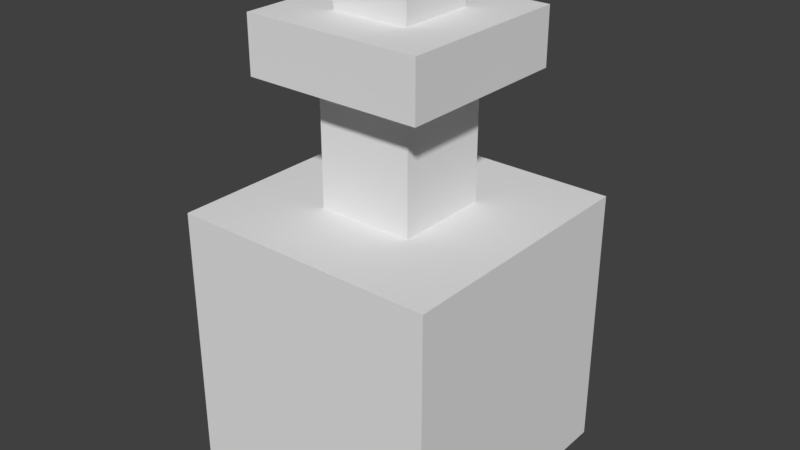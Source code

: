 # Source: Potion.blend  (saved by Blender 2.79.0; exported with 4.5.12 LTS)
import bpy
from mathutils import Matrix  # noqa: F401  (used for matrix-valued properties, if any)

bpy.ops.wm.read_factory_settings(use_empty=True)
scene = bpy.context.scene
scene.name = 'Scene'

# ---- collections
col_collection_1 = bpy.data.collections.new('Collection 1'); scene.collection.children.link(col_collection_1)

# ---- materials (node trees are filled in below, after node groups)
mat_glass = bpy.data.materials.new('Glass')
mat_glass.alpha_threshold = 0.0
mat_glass.use_transparent_shadow = False
mat_glass.roughness = 0.5
mat_vertexcolor = bpy.data.materials.new('VertexColor')
mat_vertexcolor.alpha_threshold = 0.0
mat_vertexcolor.use_transparent_shadow = False
mat_vertexcolor.roughness = 0.5

# ---- material node trees

# ---- world
world_world = bpy.data.worlds.new('World'); scene.world = world_world
world_world.color = (0.05088, 0.05088, 0.05088)
world_world.use_sun_shadow = False
world_world.sun_shadow_jitter_overblur = 0.0
world_world.cycles.sampling_method = 'MANUAL'

# ---- meshes
me_cube = bpy.data.meshes.new('Cube')
me_cube.from_pydata([(-0.05, -0.05, 0.0), (-0.01814, -0.01814, 0.1), (-0.05, 0.05, 0.0), (-0.01814, 0.01814, 0.1), (0.05, -0.05, 0.0), (0.01814, -0.01814, 0.1), (0.05, 0.05, 0.0), (0.01814, 0.01814, 0.1), (-0.05, -0.05, 0.1), (-0.05, 0.05, 0.1), (0.05, 0.05, 0.1), (0.05, -0.05, 0.1), (-0.01814, -0.01814, 0.1468), (-0.01814, 0.01814, 0.1468), (0.01814, 0.01814, 0.1468), (0.01814, -0.01814, 0.1468), (-0.03326, -0.03326, 0.1468), (-0.03326, 0.03326, 0.1468), (0.03326, 0.03326, 0.1468), (0.03326, -0.03326, 0.1468), (-0.03326, -0.03326, 0.1676), (-0.03326, 0.03326, 0.1676), (0.03326, 0.03326, 0.1676), (0.03326, -0.03326, 0.1676), (-0.03946, -0.03946, 0.01009), (-0.03946, -0.03946, 0.0784), (-0.03946, 0.03946, 0.01009), (-0.03946, 0.03946, 0.0784), (0.03946, -0.03946, 0.01009), (0.03946, -0.03946, 0.0784), (0.03946, 0.03946, 0.01009), (0.03946, 0.03946, 0.0784), (-0.01281, -0.01281, 0.1389), (-0.01548, -0.01548, 0.1845), (-0.01281, 0.01281, 0.1389), (-0.01548, 0.01548, 0.1845), (0.01281, -0.01281, 0.1389), (0.01548, -0.01548, 0.1845), (0.01281, 0.01281, 0.1389), (0.01548, 0.01548, 0.1845)], [], [(0, 8, 9, 2), (2, 9, 10, 6), (6, 10, 11, 4), (4, 11, 8, 0), (2, 6, 4, 0), (1, 5, 15, 12), (1, 3, 9, 8), (3, 7, 10, 9), (7, 5, 11, 10), (5, 1, 8, 11), (15, 14, 18, 19), (7, 3, 13, 14), (5, 7, 14, 15), (3, 1, 12, 13), (17, 16, 20, 21), (13, 12, 16, 17), (12, 15, 19, 16), (14, 13, 17, 18), (22, 21, 20, 23), (16, 19, 23, 20), (18, 17, 21, 22), (19, 18, 22, 23), (24, 25, 27, 26), (26, 27, 31, 30), (30, 31, 29, 28), (28, 29, 25, 24), (26, 30, 28, 24), (31, 27, 25, 29), (32, 33, 35, 34), (34, 35, 39, 38), (38, 39, 37, 36), (36, 37, 33, 32), (34, 38, 36, 32), (39, 35, 33, 37)])
me_cube.polygons.foreach_set('material_index', [0, 0, 0, 0, 0, 0, 0, 0, 0, 0, 0, 0, 0, 0, 0, 0, 0, 0, 0, 0, 0, 0, 1, 1, 1, 1, 1, 1, 1, 1, 1, 1, 1, 1])
_ca = me_cube.color_attributes.new('Col', 'BYTE_COLOR', 'CORNER')
_ca.data.foreach_set('color', [1.0, 1.0, 1.0, 1.0, 1.0, 1.0, 1.0, 1.0, 1.0, 1.0, 1.0, 1.0, 1.0, 1.0, 1.0, 1.0, 1.0, 1.0, 1.0, 1.0, 1.0, 1.0, 1.0, 1.0, 1.0, 1.0, 1.0, 1.0, 1.0, 1.0, 1.0, 1.0, 1.0, 1.0, 1.0, 1.0, 1.0, 1.0, 1.0, 1.0, 1.0, 1.0, 1.0, 1.0, 1.0, 1.0, 1.0, 1.0, 1.0, 1.0, 1.0, 1.0, 1.0, 1.0, 1.0, 1.0, 1.0, 1.0, 1.0, 1.0, 1.0, 1.0, 1.0, 1.0, 1.0, 1.0, 1.0, 1.0, 1.0, 1.0, 1.0, 1.0, 1.0, 1.0, 1.0, 1.0, 1.0, 1.0, 1.0, 1.0, 1.0, 1.0, 1.0, 1.0, 1.0, 1.0, 1.0, 1.0, 1.0, 1.0, 1.0, 1.0, 1.0, 1.0, 1.0, 1.0, 1.0, 1.0, 1.0, 1.0, 1.0, 1.0, 1.0, 1.0, 1.0, 1.0, 1.0, 1.0, 1.0, 1.0, 1.0, 1.0, 1.0, 1.0, 1.0, 1.0, 1.0, 1.0, 1.0, 1.0, 1.0, 1.0, 1.0, 1.0, 1.0, 1.0, 1.0, 1.0, 1.0, 1.0, 1.0, 1.0, 1.0, 1.0, 1.0, 1.0, 1.0, 1.0, 1.0, 1.0, 1.0, 1.0, 1.0, 1.0, 1.0, 1.0, 1.0, 1.0, 1.0, 1.0, 1.0, 1.0, 1.0, 1.0, 1.0, 1.0, 1.0, 1.0, 1.0, 1.0, 1.0, 1.0, 1.0, 1.0, 1.0, 1.0, 1.0, 1.0, 1.0, 1.0, 1.0, 1.0, 1.0, 1.0, 1.0, 1.0, 1.0, 1.0, 1.0, 1.0, 1.0, 1.0, 1.0, 1.0, 1.0, 1.0, 1.0, 1.0, 1.0, 1.0, 1.0, 1.0, 1.0, 1.0, 1.0, 1.0, 1.0, 1.0, 1.0, 1.0, 1.0, 1.0, 1.0, 1.0, 1.0, 1.0, 1.0, 1.0, 1.0, 1.0, 1.0, 1.0, 1.0, 1.0, 1.0, 1.0, 1.0, 1.0, 1.0, 1.0, 1.0, 1.0, 1.0, 1.0, 1.0, 1.0, 1.0, 1.0, 1.0, 1.0, 1.0, 1.0, 1.0, 1.0, 1.0, 1.0, 1.0, 1.0, 1.0, 1.0, 1.0, 1.0, 1.0, 1.0, 1.0, 1.0, 1.0, 1.0, 1.0, 1.0, 1.0, 1.0, 1.0, 1.0, 1.0, 1.0, 1.0, 1.0, 1.0, 1.0, 1.0, 1.0, 1.0, 1.0, 1.0, 1.0, 1.0, 1.0, 1.0, 1.0, 1.0, 1.0, 1.0, 1.0, 1.0, 1.0, 1.0, 1.0, 1.0, 1.0, 1.0, 1.0, 1.0, 1.0, 1.0, 1.0, 1.0, 1.0, 1.0, 1.0, 1.0, 1.0, 1.0, 1.0, 1.0, 1.0, 1.0, 1.0, 1.0, 1.0, 1.0, 1.0, 1.0, 1.0, 1.0, 1.0, 1.0, 1.0, 1.0, 1.0, 1.0, 1.0, 1.0, 1.0, 1.0, 1.0, 1.0, 1.0, 1.0, 1.0, 1.0, 1.0, 1.0, 1.0, 1.0, 1.0, 1.0, 1.0, 1.0, 1.0, 1.0, 1.0, 1.0, 1.0, 1.0, 1.0, 1.0, 1.0, 1.0, 1.0, 1.0, 1.0, 1.0, 1.0, 1.0, 1.0, 1.0, 1.0, 1.0, 1.0, 1.0, 1.0, 1.0, 0.02122, 0.0356, 1.0, 1.0, 0.02122, 0.0356, 1.0, 1.0, 0.02315, 0.0382, 1.0, 1.0, 0.02315, 0.03689, 1.0, 1.0, 0.02122, 0.0356, 1.0, 1.0, 0.02122, 0.0356, 1.0, 1.0, 0.02122, 0.0356, 1.0, 1.0, 0.02122, 0.0356, 1.0, 1.0, 0.02122, 0.0356, 1.0, 1.0, 0.02122, 0.0356, 1.0, 1.0, 0.02122, 0.0356, 1.0, 1.0, 0.02122, 0.0356, 1.0, 1.0, 0.02122, 0.0356, 1.0, 1.0, 0.02122, 0.0356, 1.0, 1.0, 0.02122, 0.0356, 1.0, 1.0, 0.02122, 0.0356, 1.0, 1.0, 0.02122, 0.0356, 1.0, 1.0, 0.02122, 0.0356, 1.0, 1.0, 0.02122, 0.0356, 1.0, 1.0, 0.02122, 0.0356, 1.0, 1.0, 0.02122, 0.0356, 1.0, 1.0, 0.02122, 0.0356, 1.0, 1.0, 0.02122, 0.0356, 1.0, 1.0, 0.02122, 0.0356, 1.0, 0.491, 0.3005, 0.06848, 1.0, 0.491, 0.3005, 0.06848, 1.0, 0.491, 0.3005, 0.06848, 1.0, 0.491, 0.3005, 0.06848, 1.0, 0.491, 0.3005, 0.06848, 1.0, 0.491, 0.3005, 0.06848, 1.0, 0.491, 0.3005, 0.06848, 1.0, 0.491, 0.3005, 0.06848, 1.0, 0.491, 0.3005, 0.06848, 1.0, 0.491, 0.3005, 0.06848, 1.0, 0.491, 0.3005, 0.06848, 1.0, 0.491, 0.3005, 0.06848, 1.0, 0.491, 0.3005, 0.06848, 1.0, 0.491, 0.3005, 0.06848, 1.0, 0.491, 0.3005, 0.06848, 1.0, 0.4969, 0.305, 0.07036, 1.0, 0.491, 0.3005, 0.06848, 1.0, 0.5029, 0.314, 0.07819, 1.0, 0.491, 0.3005, 0.06848, 1.0, 0.491, 0.3005, 0.06848, 1.0, 0.491, 0.3005, 0.06848, 1.0, 0.491, 0.3005, 0.06848, 1.0, 0.491, 0.3005, 0.06848, 1.0, 0.491, 0.3005, 0.06848, 1.0])
me_cube.materials.append(mat_glass)
me_cube.materials.append(mat_vertexcolor)
me_cube.use_remesh_preserve_volume = False
me_cube.use_remesh_preserve_attributes = False
me_cube.use_mirror_vertex_groups = False
me_cube.use_paint_bone_selection = False
me_cube.use_paint_mask = True
me_cube.update()

# ---- objects
ob_potion = bpy.data.objects.new('Potion', me_cube)

# ---- transforms, parenting, visibility, modifiers, constraints
ob_potion.location = (0.0, 0.0, 0.0)
ob_potion.lineart.crease_threshold = 0.0

# ---- collection membership
col_collection_1.objects.link(ob_potion)

# ---- scene / render settings (as saved in the file)
scene.frame_start = 1; scene.frame_end = 250; scene.frame_set(1)
scene.render.engine = 'BLENDER_EEVEE_NEXT'
scene.render.resolution_percentage = 50
scene.render.dither_intensity = 0.0
scene.cycles.use_denoising = False
scene.cycles.samples = 128
scene.cycles.sampling_pattern = 'TABULATED_SOBOL'
scene.cycles.use_adaptive_sampling = False
scene.cycles.use_light_tree = False
scene.cycles.blur_glossy = 0.0
scene.cycles.sample_clamp_indirect = 0.0
scene.view_settings.view_transform = 'Standard'
bpy.context.view_layer.update()

# ---- added for rendering (the .blend has no active camera and no usable light): camera, sun
cam_auto = bpy.data.cameras.new('AutoCamera')
cam_auto.lens = 50.0
cam_auto.sensor_width = 36.0
cam_auto.clip_end = 1000.0
ob_auto_camera = bpy.data.objects.new('AutoCamera', cam_auto)
scene.collection.objects.link(ob_auto_camera)
ob_auto_camera.location = (0.2151, -0.25812, 0.264342)
ob_auto_camera.rotation_euler = (1.09748, -7.21219e-08, 0.694738)
scene.camera = ob_auto_camera
light_auto_sun = bpy.data.lights.new('AutoSun', 'SUN')
light_auto_sun.energy = 3.0
light_auto_sun.angle = 0.0523599
ob_auto_sun = bpy.data.objects.new('AutoSun', light_auto_sun)
scene.collection.objects.link(ob_auto_sun)
ob_auto_sun.rotation_euler = (0.872665, 0.174533, 0.523599)
bpy.context.view_layer.update()

